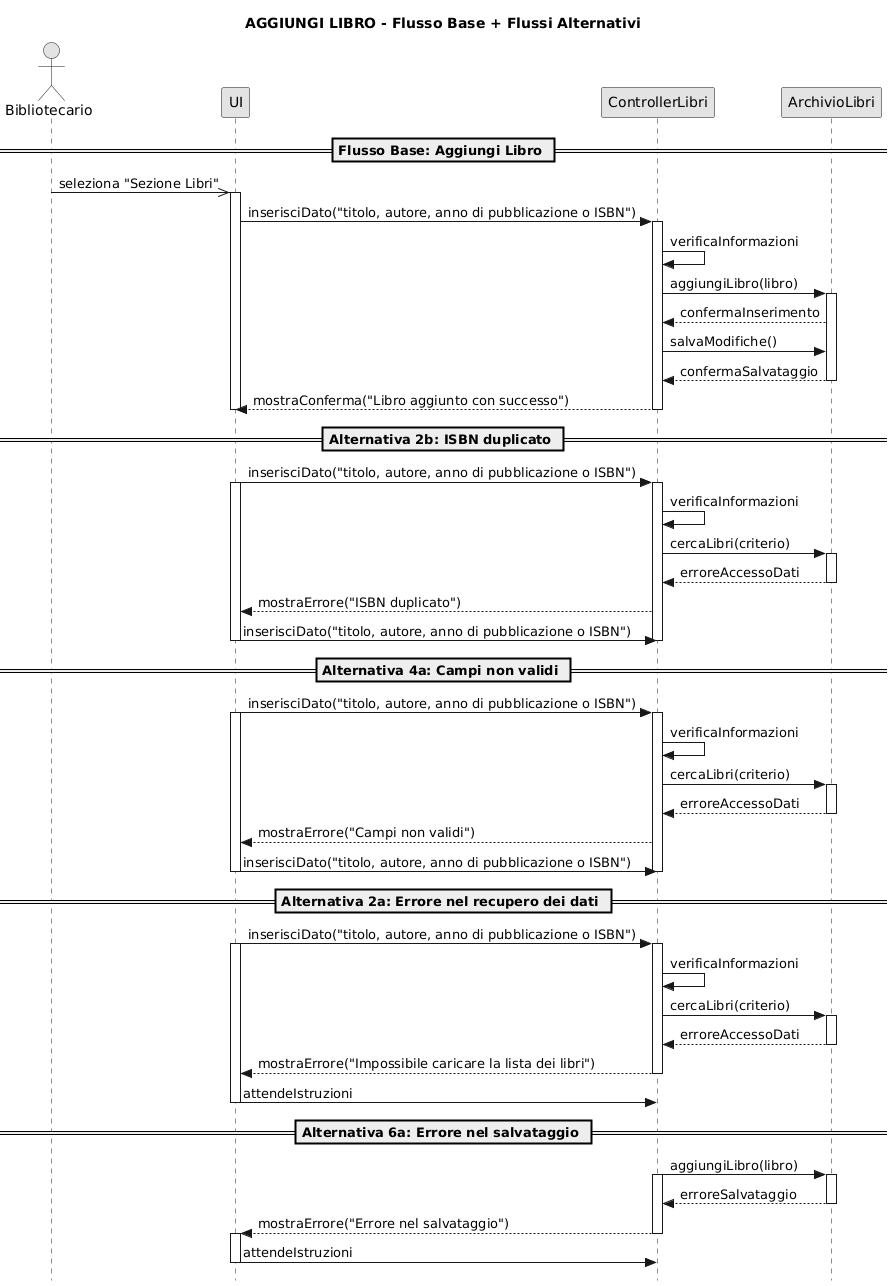

The diagram above was rendered by PlantUML. Its source (embedded in the PNG):
@startuml
skinparam monochrome true
skinparam shadowing false
skinparam style strictuml

actor Bibliotecario as B
participant "UI" as UI
participant "ControllerLibri" as CL
participant "ArchivioLibri" as AL

title AGGIUNGI LIBRO - Flusso Base + Flussi Alternativi

== Flusso Base: Aggiungi Libro ==

B ->> UI: seleziona "Sezione Libri"
activate UI
UI -> CL: inserisciDato("titolo, autore, anno di pubblicazione o ISBN")
activate CL

CL -> CL: verificaInformazioni

CL -> AL: aggiungiLibro(libro)
activate AL

AL --> CL: confermaInserimento

CL -> AL: salvaModifiche()

AL --> CL: confermaSalvataggio
deactivate AL

CL --> UI: mostraConferma("Libro aggiunto con successo")
deactivate CL
deactivate UI

== Alternativa 2b: ISBN duplicato ==

UI -> CL: inserisciDato("titolo, autore, anno di pubblicazione o ISBN")
activate CL
activate UI

CL -> CL: verificaInformazioni

CL -> AL: cercaLibri(criterio)
activate AL
AL --> CL: erroreAccessoDati
deactivate AL

CL --> UI: mostraErrore("ISBN duplicato")

UI -> CL: inserisciDato("titolo, autore, anno di pubblicazione o ISBN")
deactivate CL
deactivate UI

== Alternativa 4a: Campi non validi ==

UI -> CL: inserisciDato("titolo, autore, anno di pubblicazione o ISBN")
activate CL
activate UI

CL -> CL: verificaInformazioni

CL -> AL: cercaLibri(criterio)
activate AL
AL --> CL: erroreAccessoDati
deactivate AL
CL --> UI: mostraErrore("Campi non validi")

UI -> CL: inserisciDato("titolo, autore, anno di pubblicazione o ISBN")
deactivate CL
deactivate UI

== Alternativa 2a: Errore nel recupero dei dati ==

UI -> CL: inserisciDato("titolo, autore, anno di pubblicazione o ISBN")
activate UI
activate CL

CL -> CL: verificaInformazioni

CL -> AL: cercaLibri(criterio)
activate AL
AL --> CL: erroreAccessoDati
deactivate AL

CL --> UI: mostraErrore("Impossibile caricare la lista dei libri")
deactivate CL

UI -> CL: attendeIstruzioni
deactivate UI

== Alternativa 6a: Errore nel salvataggio ==

CL -> AL: aggiungiLibro(libro)
activate AL
activate CL
AL --> CL: erroreSalvataggio
deactivate AL

CL --> UI: mostraErrore("Errore nel salvataggio")
deactivate CL

activate UI
UI -> CL: attendeIstruzioni
deactivate UI
@enduml